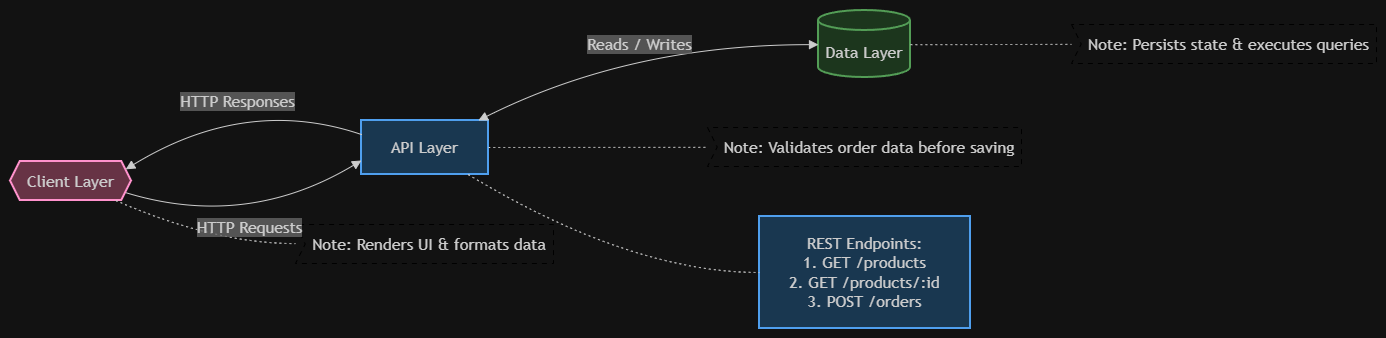

The diagram above was exported from draw.io. Its source (the exported page's mxGraphModel, read from the mxfile embedded in the PNG):
<mxGraphModel dx="1414" dy="743" grid="1" gridSize="10" guides="1" tooltips="1" connect="1" arrows="1" fold="1" page="1" pageScale="1" pageWidth="850" pageHeight="1100" math="0" shadow="0">
  <root>
    <mxCell id="0" />
    <mxCell id="1" parent="0" />
    <UserObject label="" mermaidData="{&#10;  &quot;data&quot;: &quot;graph LR\n    %% Custom Styling\n    classDef clientStyle fill:#f8bbd0,stroke:#c2185b,stroke-width:2px\n    classDef apiStyle fill:#bbdefb,stroke:#1976d2,stroke-width:2px\n    classDef dataStyle fill:#c8e6c9,stroke:#388e3c,stroke-width:2px\n    classDef noteStyle fill:#fff,stroke:#333,stroke-dasharray: 5 5\n\n    %% Main Architecture Boxes\n    Client{{Client Layer}}:::clientStyle\n    API[API Layer]:::apiStyle\n    Data[(Data Layer)]:::dataStyle\n\n    %% Floating Notes\n    C_Note&gt;Note: Renders UI &amp; formats data]:::noteStyle\n    A_Note&gt;Note: Validates order data before saving]:::noteStyle\n    D_Note&gt;Note: Persists state &amp; executes queries]:::noteStyle\n\n    %% Endpoints Box\n    EP[\&quot;REST Endpoints:&lt;br&gt;1. GET /products&lt;br&gt;2. GET /products/:id&lt;br&gt;3. POST /orders\&quot;]:::apiStyle\n\n    %% Attaching Notes &amp; Endpoints\n    Client -.- C_Note\n    API -.- A_Note\n    API -.- EP\n    Data -.- D_Note\n\n    %% Communication Arrows\n    Client --&gt;|\&quot;HTTP Requests\&quot;| API\n    API --&gt;|\&quot;HTTP Responses\&quot;| Client\n    API &lt;--&gt;|\&quot;Reads / Writes\&quot;| Data&quot;,&#10;  &quot;config&quot;: null&#10;}" id="vvZu14ehz0Bnz2p7IvDk-24">
      <mxCell connectable="0" parent="1" style="group;transparentBounds=1;editIcon=1;lockedGroup=0;groupPadding=10;" vertex="1">
        <mxGeometry as="geometry" />
      </mxCell>
    </UserObject>
    <UserObject label="Client Layer" mermaidId="n:Client" mermaidBaseStyle="html=1;shape=hexagon;perimeter=hexagonPerimeter2;fixedSize=1;size=9.75;strokeWidth=2;whiteSpace=wrap;fillColor=#f8bbd0;strokeColor=#c2185b;fontColor=light-dark(#333333,#cccccc);fontFamily=Trebuchet MS,Verdana,Arial,sans-serif;fontSize=16;" mermaidBaseValue="Client Layer" id="vvZu14ehz0Bnz2p7IvDk-25">
      <mxCell parent="vvZu14ehz0Bnz2p7IvDk-24" style="html=1;shape=hexagon;perimeter=hexagonPerimeter2;fixedSize=1;size=9.75;strokeWidth=2;whiteSpace=wrap;fillColor=#f8bbd0;strokeColor=#c2185b;fontColor=light-dark(#333333,#cccccc);fontFamily=Trebuchet MS,Verdana,Arial,sans-serif;fontSize=16;" vertex="1">
        <mxGeometry height="39" width="121" x="30" y="181" as="geometry" />
      </mxCell>
    </UserObject>
    <UserObject label="API Layer" mermaidId="n:API" mermaidBaseStyle="html=1;whiteSpace=wrap;strokeWidth=2;fillColor=#bbdefb;strokeColor=#1976d2;fontColor=light-dark(#333333,#cccccc);fontFamily=Trebuchet MS,Verdana,Arial,sans-serif;fontSize=16;" mermaidBaseValue="API Layer" id="vvZu14ehz0Bnz2p7IvDk-26">
      <mxCell parent="vvZu14ehz0Bnz2p7IvDk-24" style="html=1;whiteSpace=wrap;strokeWidth=2;fillColor=#bbdefb;strokeColor=#1976d2;fontColor=light-dark(#333333,#cccccc);fontFamily=Trebuchet MS,Verdana,Arial,sans-serif;fontSize=16;" vertex="1">
        <mxGeometry height="54" width="127" x="381" y="140" as="geometry" />
      </mxCell>
    </UserObject>
    <UserObject label="Data Layer" mermaidId="n:Data" mermaidBaseStyle="html=1;shape=cylinder3;boundedLbl=1;backgroundOutline=1;size=10;strokeWidth=2;whiteSpace=wrap;fillColor=#c8e6c9;strokeColor=#388e3c;fontColor=light-dark(#333333,#cccccc);fontFamily=Trebuchet MS,Verdana,Arial,sans-serif;fontSize=16;" mermaidBaseValue="Data Layer" id="vvZu14ehz0Bnz2p7IvDk-27">
      <mxCell parent="vvZu14ehz0Bnz2p7IvDk-24" style="html=1;shape=cylinder3;boundedLbl=1;backgroundOutline=1;size=10;strokeWidth=2;whiteSpace=wrap;fillColor=#c8e6c9;strokeColor=#388e3c;fontColor=light-dark(#333333,#cccccc);fontFamily=Trebuchet MS,Verdana,Arial,sans-serif;fontSize=16;" vertex="1">
        <mxGeometry height="67" width="92" x="838" y="30" as="geometry" />
      </mxCell>
    </UserObject>
    <UserObject label="Note: Renders UI &amp; formats data" mermaidId="n:C_Note" mermaidBaseStyle="shape=mermaidOdd;strokeWidth=1;whiteSpace=wrap;html=1;fillColor=default;strokeColor=#333;fontColor=light-dark(#333333,#cccccc);fontFamily=Trebuchet MS,Verdana,Arial,sans-serif;fontSize=16;dashed=1;dashPattern=5 5;fixDash=1;" mermaidBaseValue="Note: Renders UI &amp; formats data" id="vvZu14ehz0Bnz2p7IvDk-28">
      <mxCell parent="vvZu14ehz0Bnz2p7IvDk-24" style="shape=mermaidOdd;strokeWidth=1;whiteSpace=wrap;html=1;fillColor=default;strokeColor=#333;fontColor=light-dark(#333333,#cccccc);fontFamily=Trebuchet MS,Verdana,Arial,sans-serif;fontSize=16;dashed=1;dashPattern=5 5;fixDash=1;" vertex="1">
        <mxGeometry height="39" width="258" x="315" y="244" as="geometry" />
      </mxCell>
    </UserObject>
    <UserObject label="Note: Validates order data before saving" mermaidId="n:A_Note" mermaidBaseStyle="shape=mermaidOdd;strokeWidth=1;whiteSpace=wrap;html=1;fillColor=default;strokeColor=#333;fontColor=light-dark(#333333,#cccccc);fontFamily=Trebuchet MS,Verdana,Arial,sans-serif;fontSize=16;dashed=1;dashPattern=5 5;fixDash=1;" mermaidBaseValue="Note: Validates order data before saving" id="vvZu14ehz0Bnz2p7IvDk-29">
      <mxCell parent="vvZu14ehz0Bnz2p7IvDk-24" style="shape=mermaidOdd;strokeWidth=1;whiteSpace=wrap;html=1;fillColor=default;strokeColor=#333;fontColor=light-dark(#333333,#cccccc);fontFamily=Trebuchet MS,Verdana,Arial,sans-serif;fontSize=16;dashed=1;dashPattern=5 5;fixDash=1;" vertex="1">
        <mxGeometry height="39" width="314" x="727" y="147" as="geometry" />
      </mxCell>
    </UserObject>
    <UserObject label="Note: Persists state &amp; executes queries" mermaidId="n:D_Note" mermaidBaseStyle="shape=mermaidOdd;strokeWidth=1;whiteSpace=wrap;html=1;fillColor=default;strokeColor=#333;fontColor=light-dark(#333333,#cccccc);fontFamily=Trebuchet MS,Verdana,Arial,sans-serif;fontSize=16;dashed=1;dashPattern=5 5;fixDash=1;" mermaidBaseValue="Note: Persists state &amp; executes queries" id="vvZu14ehz0Bnz2p7IvDk-30">
      <mxCell parent="vvZu14ehz0Bnz2p7IvDk-24" style="shape=mermaidOdd;strokeWidth=1;whiteSpace=wrap;html=1;fillColor=default;strokeColor=#333;fontColor=light-dark(#333333,#cccccc);fontFamily=Trebuchet MS,Verdana,Arial,sans-serif;fontSize=16;dashed=1;dashPattern=5 5;fixDash=1;" vertex="1">
        <mxGeometry height="39" width="305" x="1091" y="44" as="geometry" />
      </mxCell>
    </UserObject>
    <UserObject label="REST Endpoints:&#10;1. GET /products&#10;2. GET /products/:id&#10;3. POST /orders" mermaidId="n:EP" mermaidBaseStyle="html=1;whiteSpace=wrap;strokeWidth=2;fillColor=#bbdefb;strokeColor=#1976d2;fontColor=light-dark(#333333,#cccccc);fontFamily=Trebuchet MS,Verdana,Arial,sans-serif;fontSize=16;" mermaidBaseValue="REST Endpoints:&#10;1. GET /products&#10;2. GET /products/:id&#10;3. POST /orders" id="vvZu14ehz0Bnz2p7IvDk-31">
      <mxCell parent="vvZu14ehz0Bnz2p7IvDk-24" style="html=1;whiteSpace=wrap;strokeWidth=2;fillColor=#bbdefb;strokeColor=#1976d2;fontColor=light-dark(#333333,#cccccc);fontFamily=Trebuchet MS,Verdana,Arial,sans-serif;fontSize=16;" vertex="1">
        <mxGeometry height="112" width="211" x="779" y="236" as="geometry" />
      </mxCell>
    </UserObject>
    <UserObject label="" mermaidId="e:Client-&gt;C_Note#0" mermaidBaseStyle="curved=1;dashed=1;dashPattern=2 3;fixDash=1;startArrow=none;endArrow=none;strokeColor=light-dark(#333333,#cccccc);exitX=0.87;exitY=1;entryX=0;entryY=0.49;" mermaidBaseValue="" id="vvZu14ehz0Bnz2p7IvDk-32">
      <mxCell edge="1" parent="vvZu14ehz0Bnz2p7IvDk-24" source="vvZu14ehz0Bnz2p7IvDk-25" style="curved=1;dashed=1;dashPattern=2 3;fixDash=1;startArrow=none;endArrow=none;strokeColor=light-dark(#333333,#cccccc);exitX=0.87;exitY=1;entryX=0;entryY=0.49;rounded=0;" target="vvZu14ehz0Bnz2p7IvDk-28">
        <mxGeometry relative="1" as="geometry">
          <Array as="points">
            <mxPoint x="233" y="263" />
          </Array>
        </mxGeometry>
      </mxCell>
    </UserObject>
    <UserObject label="" mermaidId="e:API-&gt;A_Note#0" mermaidBaseStyle="curved=1;dashed=1;dashPattern=2 3;fixDash=1;startArrow=none;endArrow=none;strokeColor=light-dark(#333333,#cccccc);exitX=1;exitY=0.5;entryX=0;entryY=0.51;" mermaidBaseValue="" id="vvZu14ehz0Bnz2p7IvDk-33">
      <mxCell edge="1" parent="vvZu14ehz0Bnz2p7IvDk-24" source="vvZu14ehz0Bnz2p7IvDk-26" style="curved=1;dashed=1;dashPattern=2 3;fixDash=1;startArrow=none;endArrow=none;strokeColor=light-dark(#333333,#cccccc);exitX=1;exitY=0.5;entryX=0;entryY=0.51;rounded=0;" target="vvZu14ehz0Bnz2p7IvDk-29">
        <mxGeometry relative="1" as="geometry">
          <Array as="points" />
        </mxGeometry>
      </mxCell>
    </UserObject>
    <UserObject label="" mermaidId="e:API-&gt;EP#0" mermaidBaseStyle="curved=1;dashed=1;dashPattern=2 3;fixDash=1;startArrow=none;endArrow=none;strokeColor=light-dark(#333333,#cccccc);exitX=0.84;exitY=1;entryX=0;entryY=0.5;" mermaidBaseValue="" id="vvZu14ehz0Bnz2p7IvDk-34">
      <mxCell edge="1" parent="vvZu14ehz0Bnz2p7IvDk-24" source="vvZu14ehz0Bnz2p7IvDk-26" style="curved=1;dashed=1;dashPattern=2 3;fixDash=1;startArrow=none;endArrow=none;strokeColor=light-dark(#333333,#cccccc);exitX=0.84;exitY=1;entryX=0;entryY=0.5;rounded=0;" target="vvZu14ehz0Bnz2p7IvDk-31">
        <mxGeometry relative="1" as="geometry">
          <Array as="points">
            <mxPoint x="650" y="292" />
          </Array>
        </mxGeometry>
      </mxCell>
    </UserObject>
    <UserObject label="" mermaidId="e:Data-&gt;D_Note#0" mermaidBaseStyle="curved=1;dashed=1;dashPattern=2 3;fixDash=1;startArrow=none;endArrow=none;strokeColor=light-dark(#333333,#cccccc);exitX=1;exitY=0.51;entryX=0;entryY=0.51;" mermaidBaseValue="" id="vvZu14ehz0Bnz2p7IvDk-35">
      <mxCell edge="1" parent="vvZu14ehz0Bnz2p7IvDk-24" source="vvZu14ehz0Bnz2p7IvDk-27" style="curved=1;dashed=1;dashPattern=2 3;fixDash=1;startArrow=none;endArrow=none;strokeColor=light-dark(#333333,#cccccc);exitX=1;exitY=0.51;entryX=0;entryY=0.51;rounded=0;" target="vvZu14ehz0Bnz2p7IvDk-30">
        <mxGeometry relative="1" as="geometry">
          <Array as="points" />
        </mxGeometry>
      </mxCell>
    </UserObject>
    <UserObject label="HTTP Requests" mermaidId="e:Client-&gt;API#0" mermaidBaseStyle="curved=1;startArrow=none;endArrow=block;endSize=7;strokeColor=light-dark(#333333,#cccccc);html=1;fontSize=16;labelBackgroundColor=light-dark(#E8E8E88D,#2a2a2a8D);fontFamily=Trebuchet MS,Verdana,Arial,sans-serif;fontColor=light-dark(#333333,#cccccc);exitX=1;exitY=0.8333333333333333;entryX=0;entryY=0.7407407407407407;curved=1;exitX=1;exitY=0.83;entryX=0;entryY=0.74;" mermaidBaseValue="HTTP Requests" id="vvZu14ehz0Bnz2p7IvDk-36">
      <mxCell edge="1" parent="vvZu14ehz0Bnz2p7IvDk-24" source="vvZu14ehz0Bnz2p7IvDk-25" style="curved=1;startArrow=none;endArrow=block;endSize=7;strokeColor=light-dark(#333333,#cccccc);html=1;fontSize=16;labelBackgroundColor=light-dark(#E8E8E88D,#2a2a2a8D);fontFamily=Trebuchet MS,Verdana,Arial,sans-serif;fontColor=light-dark(#333333,#cccccc);exitX=1;exitY=0.83;entryX=0;entryY=0.74;rounded=0;" target="vvZu14ehz0Bnz2p7IvDk-26">
        <mxGeometry relative="1" as="geometry">
          <mxPoint as="offset" />
          <Array as="points">
            <mxPoint x="266" y="249" />
          </Array>
        </mxGeometry>
      </mxCell>
    </UserObject>
    <UserObject label="HTTP Responses" mermaidId="e:API-&gt;Client#0" mermaidBaseStyle="curved=1;startArrow=none;endArrow=block;endSize=7;strokeColor=light-dark(#333333,#cccccc);html=1;fontSize=16;labelBackgroundColor=light-dark(#E8E8E88D,#2a2a2a8D);fontFamily=Trebuchet MS,Verdana,Arial,sans-serif;fontColor=light-dark(#333333,#cccccc);exitX=0;exitY=0.2592592592592593;entryX=1;entryY=0.16666666666666669;curved=1;exitX=0;exitY=0.26;entryX=1;entryY=0.17;" mermaidBaseValue="HTTP Responses" id="vvZu14ehz0Bnz2p7IvDk-37">
      <mxCell edge="1" parent="vvZu14ehz0Bnz2p7IvDk-24" source="vvZu14ehz0Bnz2p7IvDk-26" style="curved=1;startArrow=none;endArrow=block;endSize=7;strokeColor=light-dark(#333333,#cccccc);html=1;fontSize=16;labelBackgroundColor=light-dark(#E8E8E88D,#2a2a2a8D);fontFamily=Trebuchet MS,Verdana,Arial,sans-serif;fontColor=light-dark(#333333,#cccccc);exitX=0;exitY=0.26;entryX=1;entryY=0.17;rounded=0;" target="vvZu14ehz0Bnz2p7IvDk-25">
        <mxGeometry relative="1" as="geometry">
          <mxPoint as="offset" />
          <Array as="points">
            <mxPoint x="266" y="115" />
          </Array>
        </mxGeometry>
      </mxCell>
    </UserObject>
    <UserObject label="Reads / Writes" mermaidId="e:API-&gt;Data#0" mermaidBaseStyle="curved=1;startArrow=block;startSize=7;endArrow=block;endSize=7;strokeColor=light-dark(#333333,#cccccc);html=1;fontSize=16;labelBackgroundColor=light-dark(#E8E8E88D,#2a2a2a8D);fontFamily=Trebuchet MS,Verdana,Arial,sans-serif;fontColor=light-dark(#333333,#cccccc);exitX=0.92;exitY=0;entryX=0;entryY=0.51;" mermaidBaseValue="Reads / Writes" id="vvZu14ehz0Bnz2p7IvDk-38">
      <mxCell edge="1" parent="vvZu14ehz0Bnz2p7IvDk-24" source="vvZu14ehz0Bnz2p7IvDk-26" style="curved=1;startArrow=block;startSize=7;endArrow=block;endSize=7;strokeColor=light-dark(#333333,#cccccc);html=1;fontSize=16;labelBackgroundColor=light-dark(#E8E8E88D,#2a2a2a8D);fontFamily=Trebuchet MS,Verdana,Arial,sans-serif;fontColor=light-dark(#333333,#cccccc);exitX=0.92;exitY=0;entryX=0;entryY=0.51;rounded=0;" target="vvZu14ehz0Bnz2p7IvDk-27">
        <mxGeometry relative="1" as="geometry">
          <Array as="points">
            <mxPoint x="650" y="64" />
          </Array>
        </mxGeometry>
      </mxCell>
    </UserObject>
  </root>
</mxGraphModel>